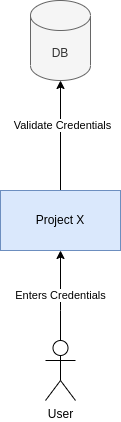

The diagram above was exported from draw.io. Its source (the exported page's mxGraphModel, read from the mxfile embedded in the PNG):
<mxGraphModel dx="1372" dy="803" grid="1" gridSize="10" guides="1" tooltips="1" connect="1" arrows="1" fold="1" page="1" pageScale="1" pageWidth="827" pageHeight="1169" math="0" shadow="0">
  <root>
    <mxCell id="0" />
    <mxCell id="1" parent="0" />
    <mxCell id="2" style="edgeStyle=orthogonalEdgeStyle;rounded=0;orthogonalLoop=1;jettySize=auto;html=1;entryX=0.5;entryY=1;entryDx=0;entryDy=0;entryPerimeter=0;" edge="1" source="4" target="7" parent="1">
      <mxGeometry relative="1" as="geometry" />
    </mxCell>
    <mxCell id="3" value="Validate Credentials" style="edgeLabel;html=1;align=center;verticalAlign=middle;resizable=0;points=[];" vertex="1" connectable="0" parent="2">
      <mxGeometry x="0.1865" y="-2" relative="1" as="geometry">
        <mxPoint as="offset" />
      </mxGeometry>
    </mxCell>
    <mxCell id="4" value="Project X" style="rounded=0;whiteSpace=wrap;html=1;fillColor=#dae8fc;strokeColor=#6c8ebf;" vertex="1" parent="1">
      <mxGeometry x="340" y="360" width="120" height="60" as="geometry" />
    </mxCell>
    <mxCell id="5" value="Enters Credentials" style="edgeStyle=orthogonalEdgeStyle;rounded=0;orthogonalLoop=1;jettySize=auto;html=1;exitX=0.5;exitY=0;exitDx=0;exitDy=0;exitPerimeter=0;entryX=0.5;entryY=1;entryDx=0;entryDy=0;" edge="1" source="6" target="4" parent="1">
      <mxGeometry relative="1" as="geometry">
        <Array as="points">
          <mxPoint x="400" y="480" />
          <mxPoint x="400" y="480" />
        </Array>
      </mxGeometry>
    </mxCell>
    <mxCell id="6" value="User" style="shape=umlActor;verticalLabelPosition=bottom;verticalAlign=top;html=1;outlineConnect=0;" vertex="1" parent="1">
      <mxGeometry x="385" y="510" width="30" height="60" as="geometry" />
    </mxCell>
    <mxCell id="7" value="DB" style="shape=cylinder3;whiteSpace=wrap;html=1;boundedLbl=1;backgroundOutline=1;size=15;fillColor=#f5f5f5;strokeColor=#666666;fontColor=#333333;" vertex="1" parent="1">
      <mxGeometry x="370" y="170" width="60" height="80" as="geometry" />
    </mxCell>
  </root>
</mxGraphModel>